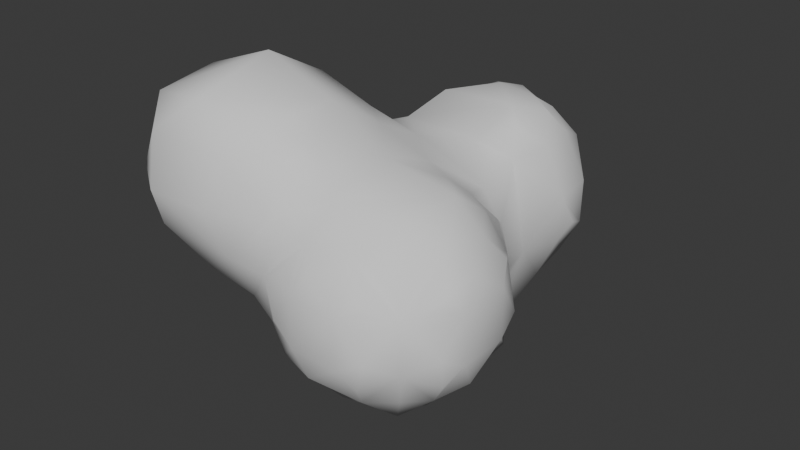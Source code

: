 # Source: Smoke01.blend  (saved by Blender 4.0.36; exported with 4.5.12 LTS)
import bpy
from mathutils import Matrix  # noqa: F401  (used for matrix-valued properties, if any)

bpy.ops.wm.read_factory_settings(use_empty=True)
scene = bpy.context.scene
scene.name = 'Scene'

# ---- collections
col_collection = bpy.data.collections.new('Collection'); scene.collection.children.link(col_collection)

# ---- world
world_world = bpy.data.worlds.new('World'); scene.world = world_world
world_world.use_nodes = True; world_world.node_tree.nodes.clear()
_N = world_world.node_tree.nodes; _L = world_world.node_tree.links
n0 = _N.new('ShaderNodeOutputWorld'); n0.name = 'World Output'; n0.location = (300, 300)
n1 = _N.new('ShaderNodeBackground'); n1.name = 'Background'; n1.location = (10, 300)
n1.inputs[0].default_value = (0.05088, 0.05088, 0.05088, 1.0)
_L.new(n1.outputs[0], n0.inputs[0])
n0.is_active_output = True
world_world.color = (0.05088, 0.05088, 0.05088)
world_world.use_sun_shadow = False
world_world.sun_shadow_jitter_overblur = 0.0

# ---- meshes
me_icosphere_004 = bpy.data.meshes.new('Icosphere.004')
me_icosphere_004.from_pydata([(-1.505, -0.3061, -0.005896), (-1.529, -0.15, -0.03026), (-1.35, -0.3506, -0.04393), (-1.23, -0.0332, -0.3259), (-1.338, -0.1399, -0.1758), (-1.05, -0.3953, -0.08449), (-1.05, -0.07146, -0.3843), (-1.05, -0.2215, -0.2345), (-0.6087, -0.3045, -0.305), (-0.7252, -0.3797, -0.156), (-0.6799, -0.03583, -0.6726), (-0.7443, -0.149, -0.4458), (-0.8087, -0.2621, -0.26), (-0.3205, -0.6091, -0.0565), (-0.45, -0.3722, -0.3777), (-0.4323, -0.5153, -0.1539), (-0.45, -0.1008, -0.7115), (-0.45, -0.2508, -0.5277), (-0.06839, -0.6137, -0.3218), (-0.161, -0.6418, -0.1539), (-0.09445, -0.325, -0.616), (-0.1814, -0.4583, -0.4602), (-0.2684, -0.5917, -0.2565), (-0.1767, -0.1792, -0.6833), (-0.2944, -0.2986, -0.5986), (-1.548, -0.3547, 0.15), (-1.587, -0.4006, 0.45), (-1.546, -0.3546, 0.75), (-1.505, -0.3055, 0.905), (-1.636, -0.15, 0.15), (-1.722, -0.15, 0.45), (-1.653, -0.15, 0.75), (-1.538, -0.15, 0.9368), (-1.235, -0.6146, 0.2666), (-1.263, -0.6276, 0.45), (-1.248, -0.6222, 0.653), (-1.341, -0.5006, 0.16), (-1.413, -0.5506, 0.45), (-1.349, -0.5081, 0.7518), (-1.35, -0.3597, 0.9489), (-1.35, -0.15, 1.047), (-1.05, -0.6205, 0.2508), (-1.05, -0.6474, 0.45), (-1.05, -0.6269, 0.6668), (-1.05, -0.5453, 0.1008), (-1.05, -0.5557, 0.8168), (-1.05, -0.4057, 0.9885), (-1.05, -0.15, 1.117), (-0.8611, -0.6127, 0.2678), (-0.8458, -0.6198, 0.45), (-0.8667, -0.6137, 0.6361), (-0.7567, -0.5444, 0.1607), (-0.6958, -0.5586, 0.45), (-0.76, -0.5046, 0.7416), (-0.75, -0.3564, 0.9498), (-0.75, -0.15, 1.04), (-0.3205, -0.6091, 0.05895), (-0.4323, -0.5602, 0.1554), (-0.45, -0.4798, 0.45), (-0.4757, -0.3462, 0.7214), (-0.5928, -0.3084, 0.9085), (-0.4152, -0.15, 0.7915), (-0.5652, -0.15, 0.9334), (-0.1623, -0.6418, 0.1554), (-0.07051, -0.6137, 0.3218), (-0.2705, -0.5921, 0.2589), (-0.1623, -0.4816, 0.4331), (-0.15, -0.3079, 0.6051), (-0.15, -0.15, 0.6795), (-1.536, 0.15, -0.0391), (-1.514, 0.3199, -0.01768), (-1.205, 0.2938, -0.6266), (-1.243, 0.1763, -0.4355), (-1.4, 0.15, -0.1891), (-1.221, 0.5343, -0.9319), (-1.241, 0.4406, -0.736), (-1.277, 0.45, -0.45), (-1.374, 0.432, -0.1306), (-1.221, 0.75, -0.9325), (-1.281, 0.75, -0.75), (-1.258, 0.7703, -0.4249), (-1.239, 0.6928, -0.15), (-1.207, 0.9147, -0.9115), (-1.233, 0.9565, -0.75), (-1.237, 0.9607, -0.5082), (-0.9834, 0.2316, -0.9804), (-1.07, 0.2, -0.736), (-1.05, 0.07629, -0.5343), (-0.9323, 0.5387, -1.221), (-1.058, 0.4365, -1.056), (-1.183, 0.3343, -0.8266), (-0.94, 0.75, -1.226), (-1.09, 0.75, -1.083), (-1.196, 0.8838, -0.3082), (-1.165, 0.8428, -0.15), (-0.921, 0.924, -1.214), (-1.027, 1.019, -1.021), (-1.124, 1.107, -0.75), (-1.149, 1.056, -0.4249), (-1.099, 1.05, -0.15), (-0.9338, 1.223, -0.9312), (-0.9745, 1.275, -0.75), (-0.9979, 1.366, -0.4658), (-1.065, 1.35, -0.15), (-0.944, 1.59, -0.3764), (-0.9821, 1.674, -0.1702), (-0.9283, 1.837, -0.08363), (-0.647, 0.2851, -1.212), (-0.7482, 0.1977, -1.068), (-0.7679, 0.03138, -0.7636), (-0.8799, 0.007933, -0.5865), (-0.7482, 0.4432, -1.245), (-0.847, 0.3387, -1.18), (-0.75, 0.75, -1.28), (-0.75, 0.9601, -1.232), (-0.75, 1.11, -1.122), (-0.75, 1.255, -0.9721), (-0.7597, 1.411, -0.7434), (-0.8661, 1.477, -0.5764), (-0.6661, 1.569, -0.639), (-0.7792, 1.68, -0.4797), (-0.8924, 1.79, -0.2836), (-0.6924, 1.875, -0.383), (-0.7754, 1.925, -0.1702), (-0.5604, 0.2851, -1.212), (-0.4563, 0.1987, -1.062), (-0.45, 0.03453, -0.8615), (-0.4563, 0.4499, -1.244), (-0.3604, 0.3499, -1.17), (-0.45, 0.75, -1.278), (-0.45, 0.9597, -1.232), (-0.45, 1.11, -1.116), (-0.45, 1.253, -0.9664), (-0.45, 1.403, -0.8064), (-0.4221, 1.661, -0.6453), (-0.5034, 1.769, -0.583), (-0.3034, 1.801, -0.6004), (-0.4221, 1.893, -0.4698), (-0.4661, 2.071, -0.1429), (-0.3768, 2.111, -0.0382), (-0.2289, 0.2332, -0.9702), (-0.1373, 0.1399, -0.8434), (-0.2716, 0.5499, -1.218), (-0.1502, 0.4601, -1.042), (-0.02887, 0.3702, -0.8829), (-0.2645, 0.75, -1.224), (-0.1145, 0.75, -1.061), (-0.2811, 0.9235, -1.214), (-0.1789, 1.012, -1.012), (-0.0767, 1.101, -0.8139), (-0.2767, 1.22, -0.9235), (-0.1404, 1.353, -0.725), (-0.004047, 1.485, -0.5982), (-0.2272, 1.65, -0.6274), (-0.07722, 1.65, -0.5571), (-0.2989, 1.801, -0.6004), (-0.1793, 1.872, -0.4467), (-0.1595, 2.036, -0.1429), (-0.2659, 2.111, -0.0382), (-1.649, 0.15, 0.15), (-1.736, 0.15, 0.45), (-1.67, 0.15, 0.75), (-1.547, 0.15, 0.9462), (-1.561, 0.3815, 0.15), (-1.602, 0.4354, 0.45), (-1.563, 0.3851, 0.75), (-1.516, 0.3218, 0.9176), (-1.35, 0.15, 1.063), (-1.438, 0.5315, 0.15), (-1.478, 0.5854, 0.45), (-1.373, 0.5472, 0.7787), (-1.35, 0.3903, 0.9652), (-1.288, 0.6775, 0.15), (-1.328, 0.6859, 0.45), (-1.289, 0.6511, 0.6978), (-1.05, 0.15, 1.131), (-1.05, 0.5922, 0.8859), (-1.05, 0.4422, 1.003), (-1.119, 0.8275, 0.15), (-1.041, 0.8289, 0.4452), (-1.05, 0.6886, 0.7359), (-1.035, 1.05, 0.15), (-0.9494, 1.05, 0.3658), (-1.048, 1.35, 0.15), (-0.9567, 1.35, 0.3831), (-1.009, 1.65, 0.15), (-0.9396, 1.65, 0.3583), (-0.9278, 1.835, 0.15), (-0.9088, 1.81, 0.3125), (-0.75, 0.15, 1.053), (-0.75, 0.5323, 0.8445), (-0.75, 0.3823, 0.9626), (-0.75, 0.8498, 0.5398), (-0.75, 0.6998, 0.6945), (-0.7431, 1.047, 0.5193), (-0.6385, 1.145, 0.6218), (-0.8207, 1.35, 0.5331), (-0.6707, 1.35, 0.6372), (-0.7535, 1.675, 0.5243), (-0.6558, 1.592, 0.6277), (-0.75, 1.969, 0.15), (-0.75, 1.868, 0.3816), (-0.41, 0.15, 0.8093), (-0.56, 0.15, 0.9388), (-0.3221, 0.5702, 0.5892), (-0.454, 0.4444, 0.7344), (-0.586, 0.3187, 0.9157), (-0.4332, 0.7596, 0.571), (-0.5221, 0.666, 0.6427), (-0.45, 0.9543, 0.5719), (-0.45, 1.104, 0.6389), (-0.45, 1.35, 0.6888), (-0.5743, 1.792, 0.5962), (-0.4646, 1.675, 0.6446), (-0.4661, 2.077, 0.1466), (-0.4646, 1.905, 0.4777), (-0.3743, 1.809, 0.6078), (-0.3768, 2.111, 0.04433), (-0.15, 0.15, 0.6984), (-0.15, 0.513, 0.5634), (-0.15, 0.363, 0.6241), (-0.15, 0.75, 0.4967), (-0.15, 0.9927, 0.5333), (-0.15, 1.143, 0.6239), (-0.15, 1.35, 0.6594), (-0.0789, 1.723, 0.5553), (-0.1673, 1.634, 0.633), (-0.1595, 2.041, 0.1466), (-0.1673, 1.882, 0.4532), (-0.2789, 1.809, 0.6078), (-0.2659, 2.111, 0.04433), (0.06542, -0.6137, -0.3218), (0.1593, -0.6468, -0.1623), (0.08494, -0.325, -0.616), (0.1752, -0.4577, -0.4589), (0.2654, -0.5904, -0.2705), (0.171, -0.1707, -0.6469), (0.2849, -0.2845, -0.5959), (0.3279, -0.6174, -0.07052), (0.3908, -0.3904, -0.3959), (0.4594, -0.4594, -0.1713), (0.3285, -0.0845, -0.6155), (0.4596, -0.1806, -0.4661), (0.5908, -0.2767, -0.272), (0.6196, -0.3285, -0.07202), (0.6231, -0.07667, -0.3364), (0.6488, -0.166, -0.1632), (0.161, -0.6468, 0.1639), (0.06839, -0.6137, 0.3218), (0.2684, -0.5917, 0.2732), (0.161, -0.4804, 0.4331), (0.15, -0.3068, 0.6041), (0.15, -0.15, 0.6533), (0.3279, -0.6174, 0.07322), (0.459, -0.4601, 0.1715), (0.3686, -0.3698, 0.45), (0.3015, -0.3014, 0.601), (0.59, -0.2758, 0.2697), (0.4927, -0.1655, 0.4403), (0.3234, -0.15, 0.6153), (0.6196, -0.3285, 0.06969), (0.6486, -0.1655, 0.1618), (0.6229, -0.07581, 0.3339), (0.178, 0.1707, -0.687), (0.2967, 0.2845, -0.5958), (0.008229, 0.5702, -0.9138), (0.08793, 0.4621, -0.7697), (0.2608, 0.4771, -0.4775), (0.2964, 0.5952, -0.289), (0.006672, 0.75, -0.9111), (0.06034, 0.75, -0.75), (0.1526, 0.75, -0.45), (0.2343, 0.7464, -0.1734), (0.0006672, 0.9014, -0.9011), (0.02325, 1.021, -0.7283), (0.1044, 1.05, -0.45), (0.1921, 1.05, -0.15), (0.008155, 1.285, -0.6139), (0.09454, 1.371, -0.4789), (0.2676, 1.334, -0.1464), (0.09361, 1.65, -0.4071), (0.2374, 1.639, -0.1464), (0.04099, 1.839, -0.3445), (0.08384, 1.884, -0.15), (0.3285, 0.0845, -0.6155), (0.4595, 0.1806, -0.4661), (0.5905, 0.2767, -0.272), (0.3905, 0.3952, -0.3958), (0.464, 0.4618, -0.1805), (0.3376, 0.644, -0.08901), (0.3106, 1.423, -0.04408), (0.3106, 1.531, -0.04408), (0.6231, 0.07667, -0.3364), (0.6488, 0.166, -0.1632), (0.6196, 0.3285, -0.07202), (0.15, 0.15, 0.6544), (0.2961, 0.5965, 0.2923), (0.1777, 0.487, 0.4572), (0.15, 0.3114, 0.6052), (0.2271, 0.7464, 0.1754), (0.08999, 0.75, 0.3662), (0.1908, 1.05, 0.15), (0.06105, 1.078, 0.4358), (0.002258, 1.197, 0.6018), (0.2765, 1.334, 0.1515), (0.1329, 1.35, 0.45), (0.009684, 1.35, 0.6077), (0.243, 1.639, 0.1515), (0.0869, 1.634, 0.4532), (0.01065, 1.523, 0.6085), (0.08728, 1.888, 0.15), (0.04557, 1.843, 0.3553), (0.589, 0.2758, 0.2697), (0.4922, 0.1655, 0.4403), (0.3234, 0.15, 0.6153), (0.4633, 0.4625, 0.181), (0.3679, 0.3735, 0.45), (0.3015, 0.3014, 0.601), (0.3376, 0.644, 0.09228), (0.3106, 1.423, 0.05253), (0.3106, 1.531, 0.05253), (0.6486, 0.1655, 0.1618), (0.6229, 0.07581, 0.3339), (0.6196, 0.3285, 0.06969)], [], [(1, 4, 2, 0), (7, 4, 3, 6), (4, 7, 5, 2), (12, 11, 8, 9), (12, 7, 6, 11), (7, 12, 9, 5), (15, 9, 8, 14), (17, 11, 10, 16), (11, 17, 14, 8), (22, 21, 18, 19), (22, 15, 14, 21), (15, 22, 19, 13), (24, 23, 20, 21), (24, 17, 16, 23), (17, 24, 21, 14), (29, 1, 0, 25), (30, 29, 25, 26), (31, 30, 26, 27), (32, 31, 27, 28), (36, 25, 0, 2), (37, 36, 33, 34), (37, 26, 25, 36), (38, 37, 34, 35), (38, 27, 26, 37), (39, 28, 27, 38), (40, 32, 28, 39), (42, 34, 33, 41), (43, 35, 34, 42), (44, 36, 2, 5), (36, 44, 41, 33), (45, 38, 35, 43), (46, 39, 38, 45), (47, 40, 39, 46), (49, 42, 41, 48), (50, 43, 42, 49), (51, 44, 5, 9), (44, 51, 48, 41), (51, 52, 49, 48), (52, 53, 50, 49), (53, 45, 43, 50), (54, 46, 45, 53), (55, 47, 46, 54), (57, 15, 13, 56), (57, 51, 9, 15), (58, 52, 51, 57), (59, 53, 52, 58), (60, 54, 53, 59), (61, 62, 60, 59), (62, 55, 54, 60), (63, 56, 13, 19), (65, 57, 56, 63), (66, 65, 63, 64), (66, 58, 57, 65), (67, 59, 58, 66), (68, 61, 59, 67), (73, 72, 3, 4), (69, 73, 4, 1), (76, 75, 71, 72), (77, 76, 72, 73), (70, 77, 73, 69), (79, 78, 74, 75), (80, 79, 75, 76), (81, 80, 76, 77), (83, 82, 78, 79), (84, 83, 79, 80), (87, 72, 71, 86), (72, 87, 6, 3), (90, 89, 85, 86), (90, 75, 74, 89), (75, 90, 86, 71), (92, 91, 88, 89), (78, 92, 89, 74), (81, 94, 93, 80), (96, 95, 91, 92), (82, 96, 92, 78), (83, 97, 96, 82), (84, 98, 97, 83), (98, 84, 80, 93), (99, 98, 93, 94), (101, 100, 96, 97), (102, 101, 97, 98), (103, 102, 98, 99), (105, 104, 102, 103), (109, 86, 85, 108), (110, 109, 10, 11), (110, 87, 86, 109), (87, 110, 11, 6), (112, 111, 107, 108), (112, 89, 88, 111), (89, 112, 108, 85), (91, 113, 111, 88), (95, 114, 113, 91), (96, 115, 114, 95), (100, 116, 115, 96), (101, 117, 116, 100), (102, 118, 117, 101), (120, 119, 117, 118), (104, 120, 118, 102), (105, 121, 120, 104), (123, 122, 120, 121), (106, 123, 121, 105), (125, 108, 107, 124), (126, 109, 108, 125), (109, 126, 16, 10), (111, 127, 124, 107), (127, 128, 125, 124), (113, 129, 127, 111), (114, 130, 129, 113), (115, 131, 130, 114), (116, 132, 131, 115), (117, 133, 132, 116), (119, 134, 133, 117), (120, 135, 134, 119), (137, 136, 134, 135), (122, 137, 135, 120), (123, 138, 137, 122), (141, 126, 125, 140), (126, 141, 23, 16), (143, 128, 127, 142), (128, 143, 140, 125), (143, 144, 141, 140), (129, 145, 142, 127), (145, 146, 143, 142), (130, 147, 145, 129), (147, 148, 146, 145), (131, 148, 147, 130), (132, 150, 148, 131), (150, 151, 149, 148), (133, 151, 150, 132), (134, 153, 151, 133), (153, 154, 152, 151), (136, 155, 153, 134), (155, 156, 154, 153), (137, 156, 155, 136), (138, 157, 156, 137), (139, 158, 157, 138), (159, 69, 1, 29), (160, 159, 29, 30), (161, 160, 30, 31), (162, 161, 31, 32), (163, 70, 69, 159), (164, 163, 159, 160), (165, 164, 160, 161), (166, 165, 161, 162), (167, 162, 32, 40), (163, 168, 77, 70), (164, 169, 168, 163), (165, 170, 169, 164), (166, 171, 170, 165), (171, 166, 162, 167), (172, 81, 77, 168), (173, 172, 168, 169), (174, 173, 169, 170), (175, 167, 40, 47), (171, 177, 176, 170), (177, 171, 167, 175), (172, 178, 94, 81), (173, 179, 178, 172), (174, 180, 179, 173), (180, 174, 170, 176), (181, 99, 94, 178), (182, 181, 178, 179), (183, 103, 99, 181), (184, 183, 181, 182), (185, 105, 103, 183), (186, 185, 183, 184), (187, 106, 105, 185), (188, 187, 185, 186), (189, 175, 47, 55), (177, 191, 190, 176), (191, 177, 175, 189), (180, 193, 192, 179), (193, 180, 176, 190), (194, 182, 179, 192), (196, 184, 182, 194), (197, 196, 194, 195), (198, 186, 184, 196), (199, 198, 196, 197), (187, 200, 123, 106), (188, 201, 200, 187), (201, 188, 186, 198), (202, 203, 62, 61), (203, 189, 55, 62), (205, 206, 203, 202), (191, 206, 205, 190), (206, 191, 189, 203), (207, 208, 205, 204), (193, 208, 207, 192), (208, 193, 190, 205), (209, 194, 192, 207), (210, 195, 194, 209), (211, 197, 195, 210), (199, 213, 212, 198), (213, 199, 197, 211), (200, 214, 138, 123), (201, 215, 214, 200), (215, 201, 198, 212), (216, 215, 212, 213), (217, 139, 138, 214), (218, 202, 61, 68), (205, 220, 219, 204), (220, 205, 202, 218), (221, 207, 204, 219), (222, 209, 207, 221), (223, 210, 209, 222), (224, 211, 210, 223), (226, 213, 211, 224), (215, 228, 227, 214), (228, 229, 226, 225), (216, 229, 228, 215), (229, 216, 213, 226), (158, 230, 227, 157), (217, 230, 158, 139), (230, 217, 214, 227), (232, 19, 18, 231), (234, 21, 20, 233), (21, 234, 231, 18), (234, 235, 232, 231), (23, 236, 233, 20), (236, 237, 234, 233), (240, 235, 234, 239), (235, 240, 238, 232), (242, 237, 236, 241), (237, 242, 239, 234), (242, 243, 240, 239), (246, 243, 242, 245), (243, 246, 244, 240), (247, 63, 19, 232), (248, 64, 63, 247), (249, 250, 248, 247), (250, 66, 64, 248), (251, 67, 66, 250), (252, 68, 67, 251), (253, 247, 232, 238), (240, 254, 253, 238), (254, 249, 247, 253), (255, 250, 249, 254), (256, 251, 250, 255), (257, 258, 255, 254), (258, 259, 256, 255), (259, 252, 251, 256), (260, 254, 240, 244), (246, 261, 260, 244), (261, 257, 254, 260), (262, 258, 257, 261), (141, 263, 236, 23), (266, 144, 143, 265), (144, 266, 263, 141), (266, 267, 264, 263), (146, 269, 265, 143), (269, 270, 266, 265), (270, 271, 267, 266), (271, 272, 268, 267), (148, 273, 269, 146), (273, 274, 270, 269), (149, 274, 273, 148), (274, 275, 271, 270), (275, 276, 272, 271), (151, 277, 274, 149), (277, 278, 275, 274), (152, 278, 277, 151), (278, 279, 276, 275), (154, 280, 278, 152), (280, 281, 279, 278), (156, 282, 280, 154), (282, 283, 281, 280), (157, 283, 282, 156), (263, 284, 241, 236), (284, 285, 242, 241), (264, 285, 284, 263), (267, 287, 285, 264), (287, 288, 286, 285), (268, 288, 287, 267), (272, 289, 288, 268), (281, 291, 290, 279), (285, 292, 245, 242), (292, 293, 246, 245), (286, 293, 292, 285), (288, 294, 293, 286), (295, 218, 68, 252), (220, 298, 297, 219), (298, 220, 218, 295), (299, 300, 297, 296), (300, 221, 219, 297), (276, 301, 299, 272), (301, 302, 300, 299), (302, 222, 221, 300), (303, 223, 222, 302), (279, 304, 301, 276), (304, 305, 302, 301), (305, 306, 303, 302), (306, 224, 223, 303), (307, 308, 305, 304), (308, 309, 306, 305), (226, 309, 308, 225), (309, 226, 224, 306), (283, 310, 307, 281), (227, 310, 283, 157), (310, 311, 308, 307), (228, 311, 310, 227), (311, 228, 225, 308), (313, 314, 259, 258), (314, 295, 252, 259), (315, 316, 313, 312), (297, 316, 315, 296), (316, 317, 314, 313), (298, 317, 316, 297), (317, 298, 295, 314), (289, 318, 315, 288), (299, 318, 289, 272), (318, 299, 296, 315), (319, 304, 279, 290), (291, 320, 319, 290), (307, 320, 291, 281), (320, 307, 304, 319), (293, 321, 261, 246), (321, 322, 262, 261), (313, 322, 321, 312), (322, 313, 258, 262), (294, 323, 321, 293), (315, 323, 294, 288), (323, 315, 312, 321)])
me_icosphere_004.polygons.foreach_set('use_smooth', [True] * 322)
_uv = me_icosphere_004.uv_layers.new(name='UVMap')
_uv.uv.foreach_set('vector', [0.1572, 0.5914, 0.1613, 0.5462, 0.1856, 0.5628, 0.1731, 0.5835, 0.1898, 0.4942, 0.1613, 0.5462, 0.1488, 0.5027, 0.1637, 0.4578, 0.1613, 0.5462, 0.1898, 0.4942, 0.2129, 0.5243, 0.1856, 0.5628, 0.2193, 0.4492, 0.2027, 0.3809, 0.247, 0.4044, 0.245, 0.4656, 0.2193, 0.4492, 0.1898, 0.4942, 0.1637, 0.4578, 0.2027, 0.3809, 0.1898, 0.4942, 0.2193, 0.4492, 0.245, 0.4656, 0.2129, 0.5243, 0.2875, 0.4308, 0.245, 0.4656, 0.247, 0.4044, 0.2684, 0.3669, 0.2515, 0.3156, 0.2027, 0.3809, 0.1763, 0.3039, 0.2203, 0.2539, 0.2027, 0.3809, 0.2515, 0.3156, 0.2684, 0.3669, 0.247, 0.4044, 0.3025, 0.3936, 0.3046, 0.3287, 0.3236, 0.3656, 0.3197, 0.4102, 0.3025, 0.3936, 0.2875, 0.4308, 0.2684, 0.3669, 0.3046, 0.3287, 0.2875, 0.4308, 0.3025, 0.3936, 0.3197, 0.4102, 0.3062, 0.4451, 0.2754, 0.287, 0.2912, 0.2368, 0.3115, 0.2713, 0.3046, 0.3287, 0.2754, 0.287, 0.2515, 0.3156, 0.2203, 0.2539, 0.2912, 0.2368, 0.2515, 0.3156, 0.2754, 0.287, 0.3046, 0.3287, 0.2684, 0.3669, 0.1592, 0.6317, 0.1572, 0.5914, 0.1731, 0.5835, 0.1811, 0.6116, 0.1677, 0.686, 0.1592, 0.6317, 0.1811, 0.6116, 0.1953, 0.6603, 0.1876, 0.7331, 0.1677, 0.686, 0.1953, 0.6603, 0.2102, 0.7098, 0.2083, 0.7601, 0.1876, 0.7331, 0.2102, 0.7098, 0.2193, 0.7361, 0.2064, 0.5918, 0.1811, 0.6116, 0.1731, 0.5835, 0.1856, 0.5628, 0.2171, 0.641, 0.2064, 0.5918, 0.2261, 0.596, 0.233, 0.6276, 0.2171, 0.641, 0.1953, 0.6603, 0.1811, 0.6116, 0.2064, 0.5918, 0.2352, 0.6892, 0.2171, 0.641, 0.233, 0.6276, 0.2435, 0.6589, 0.2352, 0.6892, 0.2102, 0.7098, 0.1953, 0.6603, 0.2171, 0.641, 0.2394, 0.7339, 0.2193, 0.7361, 0.2102, 0.7098, 0.2352, 0.6892, 0.2357, 0.7757, 0.2083, 0.7601, 0.2193, 0.7361, 0.2394, 0.7339, 0.2528, 0.6146, 0.233, 0.6276, 0.2261, 0.596, 0.2422, 0.5808, 0.2627, 0.6518, 0.2435, 0.6589, 0.233, 0.6276, 0.2528, 0.6146, 0.2315, 0.5565, 0.2064, 0.5918, 0.1856, 0.5628, 0.2129, 0.5243, 0.2064, 0.5918, 0.2315, 0.5565, 0.2422, 0.5808, 0.2261, 0.596, 0.2687, 0.6821, 0.2352, 0.6892, 0.2435, 0.6589, 0.2627, 0.6518, 0.2755, 0.7248, 0.2394, 0.7339, 0.2352, 0.6892, 0.2687, 0.6821, 0.2806, 0.7798, 0.2357, 0.7757, 0.2394, 0.7339, 0.2755, 0.7248, 0.2726, 0.6036, 0.2528, 0.6146, 0.2422, 0.5808, 0.2617, 0.5703, 0.2794, 0.6378, 0.2627, 0.6518, 0.2528, 0.6146, 0.2726, 0.6036, 0.266, 0.5429, 0.2315, 0.5565, 0.2129, 0.5243, 0.245, 0.4656, 0.2315, 0.5565, 0.266, 0.5429, 0.2617, 0.5703, 0.2422, 0.5808, 0.266, 0.5429, 0.2885, 0.5978, 0.2726, 0.6036, 0.2617, 0.5703, 0.2885, 0.5978, 0.296, 0.6608, 0.2794, 0.6378, 0.2726, 0.6036, 0.296, 0.6608, 0.2687, 0.6821, 0.2627, 0.6518, 0.2794, 0.6378, 0.3095, 0.711, 0.2755, 0.7248, 0.2687, 0.6821, 0.296, 0.6608, 0.3199, 0.7565, 0.2806, 0.7798, 0.2755, 0.7248, 0.3095, 0.711, 0.3043, 0.5071, 0.2875, 0.4308, 0.3062, 0.4451, 0.3119, 0.472, 0.3043, 0.5071, 0.266, 0.5429, 0.245, 0.4656, 0.2875, 0.4308, 0.3184, 0.5818, 0.2885, 0.5978, 0.266, 0.5429, 0.3043, 0.5071, 0.3327, 0.6538, 0.296, 0.6608, 0.2885, 0.5978, 0.3184, 0.5818, 0.3285, 0.6999, 0.3095, 0.711, 0.296, 0.6608, 0.3327, 0.6538, 0.3547, 0.6892, 0.3407, 0.7272, 0.3285, 0.6999, 0.3327, 0.6538, 0.3407, 0.7272, 0.3199, 0.7565, 0.3095, 0.711, 0.3285, 0.6999, 0.3329, 0.4791, 0.3119, 0.472, 0.3062, 0.4451, 0.3197, 0.4102, 0.3271, 0.5133, 0.3043, 0.5071, 0.3119, 0.472, 0.3329, 0.4791, 0.3507, 0.5467, 0.3271, 0.5133, 0.3329, 0.4791, 0.3497, 0.5074, 0.3507, 0.5467, 0.3184, 0.5818, 0.3043, 0.5071, 0.3271, 0.5133, 0.3688, 0.5966, 0.3327, 0.6538, 0.3184, 0.5818, 0.3507, 0.5467, 0.3839, 0.6298, 0.3547, 0.6892, 0.3327, 0.6538, 0.3688, 0.5966, 0.1234, 0.5684, 0.1145, 0.4854, 0.1488, 0.5027, 0.1613, 0.5462, 0.1245, 0.6136, 0.1234, 0.5684, 0.1613, 0.5462, 0.1572, 0.5914, 0.07162, 0.5015, 0.06429, 0.4269, 0.08977, 0.4365, 0.1145, 0.4854, 0.0857, 0.6053, 0.07162, 0.5015, 0.1145, 0.4854, 0.1234, 0.5684, 0.1042, 0.6322, 0.0857, 0.6053, 0.1234, 0.5684, 0.1245, 0.6136, 0.02251, 0.4495, 0.01854, 0.4071, 0.04649, 0.3935, 0.06429, 0.4269, 0.02144, 0.5262, 0.02251, 0.4495, 0.06429, 0.4269, 0.07162, 0.5015, 0.03729, 0.61, 0.02144, 0.5262, 0.07162, 0.5015, 0.0857, 0.6053, 0.9011, 0.4569, 0.9048, 0.4205, 0.925, 0.4071, 0.929, 0.4495, 0.9, 0.5124, 0.9011, 0.4569, 0.929, 0.4495, 0.9279, 0.5262, 0.1338, 0.4205, 0.1145, 0.4854, 0.08977, 0.4365, 0.1025, 0.3826, 0.1145, 0.4854, 0.1338, 0.4205, 0.1637, 0.4578, 0.1488, 0.5027, 0.07677, 0.3942, 0.05417, 0.339, 0.08849, 0.3255, 0.1025, 0.3826, 0.07677, 0.3942, 0.06429, 0.4269, 0.04649, 0.3935, 0.05417, 0.339, 0.06429, 0.4269, 0.07677, 0.3942, 0.1025, 0.3826, 0.08977, 0.4365, 0.9178, 0.3627, 0.9088, 0.3199, 0.9383, 0.3024, 0.9607, 0.339, 0.01854, 0.4071, 0.01132, 0.3627, 0.05417, 0.339, 0.04649, 0.3935, 0.9438, 0.61, 0.9114, 0.6123, 0.9071, 0.5611, 0.9279, 0.5262, 0.8817, 0.3845, 0.8861, 0.3346, 0.9088, 0.3199, 0.9178, 0.3627, 0.9048, 0.4205, 0.8817, 0.3845, 0.9178, 0.3627, 0.925, 0.4071, 0.9011, 0.4569, 0.8768, 0.4531, 0.8817, 0.3845, 0.9048, 0.4205, 0.9, 0.5124, 0.8802, 0.5296, 0.8768, 0.4531, 0.9011, 0.4569, 0.8802, 0.5296, 0.9, 0.5124, 0.9279, 0.5262, 0.9071, 0.5611, 0.8711, 0.6109, 0.8802, 0.5296, 0.9071, 0.5611, 0.9114, 0.6123, 0.8475, 0.4474, 0.8524, 0.4051, 0.8817, 0.3845, 0.8768, 0.4531, 0.8347, 0.5186, 0.8475, 0.4474, 0.8768, 0.4531, 0.8802, 0.5296, 0.8335, 0.6063, 0.8347, 0.5186, 0.8802, 0.5296, 0.8711, 0.6109, 0.804, 0.5924, 0.8115, 0.5432, 0.8347, 0.5186, 0.8335, 0.6063, 0.1469, 0.3056, 0.1025, 0.3826, 0.08849, 0.3255, 0.09521, 0.2603, 0.154, 0.3692, 0.1469, 0.3056, 0.1763, 0.3039, 0.2027, 0.3809, 0.154, 0.3692, 0.1338, 0.4205, 0.1025, 0.3826, 0.1469, 0.3056, 0.1338, 0.4205, 0.154, 0.3692, 0.2027, 0.3809, 0.1637, 0.4578, 0.06311, 0.2774, 0.03967, 0.2559, 0.07054, 0.2284, 0.09521, 0.2603, 0.06311, 0.2774, 0.05417, 0.339, 0.03184, 0.3024, 0.03967, 0.2559, 0.05417, 0.339, 0.06311, 0.2774, 0.09521, 0.2603, 0.08849, 0.3255, 0.9088, 0.3199, 0.8949, 0.2806, 0.9462, 0.2559, 0.9383, 0.3024, 0.8861, 0.3346, 0.8675, 0.3089, 0.8949, 0.2806, 0.9088, 0.3199, 0.8817, 0.3845, 0.8495, 0.339, 0.8675, 0.3089, 0.8861, 0.3346, 0.8524, 0.4051, 0.8327, 0.3771, 0.8495, 0.339, 0.8817, 0.3845, 0.8475, 0.4474, 0.8153, 0.4348, 0.8327, 0.3771, 0.8524, 0.4051, 0.8347, 0.5186, 0.8168, 0.4864, 0.8153, 0.4348, 0.8475, 0.4474, 0.7944, 0.5102, 0.7932, 0.4598, 0.8153, 0.4348, 0.8168, 0.4864, 0.8115, 0.5432, 0.7944, 0.5102, 0.8168, 0.4864, 0.8347, 0.5186, 0.804, 0.5924, 0.7942, 0.5626, 0.7944, 0.5102, 0.8115, 0.5432, 0.7751, 0.5766, 0.7764, 0.5296, 0.7944, 0.5102, 0.7942, 0.5626, 0.7889, 0.6047, 0.7751, 0.5766, 0.7942, 0.5626, 0.804, 0.5924, 0.1087, 0.1851, 0.09521, 0.2603, 0.07054, 0.2284, 0.07001, 0.2078, 0.1794, 0.2113, 0.1469, 0.3056, 0.09521, 0.2603, 0.1087, 0.1851, 0.1469, 0.3056, 0.1794, 0.2113, 0.2203, 0.2539, 0.1763, 0.3039, 0.03967, 0.2559, 0.01926, 0.1905, 0.07001, 0.2078, 0.07054, 0.2284, 0.01926, 0.1905, 0.04554, 0.1601, 0.1087, 0.1851, 0.07001, 0.2078, 0.8949, 0.2806, 0.8608, 0.2265, 0.9257, 0.1905, 0.9462, 0.2559, 0.8675, 0.3089, 0.8318, 0.2625, 0.8608, 0.2265, 0.8949, 0.2806, 0.8495, 0.339, 0.8131, 0.297, 0.8318, 0.2625, 0.8675, 0.3089, 0.8327, 0.3771, 0.7967, 0.3385, 0.8131, 0.297, 0.8495, 0.339, 0.8153, 0.4348, 0.7821, 0.3863, 0.7967, 0.3385, 0.8327, 0.3771, 0.7932, 0.4598, 0.7646, 0.4435, 0.7821, 0.3863, 0.8153, 0.4348, 0.7944, 0.5102, 0.7683, 0.4713, 0.7646, 0.4435, 0.7932, 0.4598, 0.7543, 0.4928, 0.7491, 0.4542, 0.7646, 0.4435, 0.7683, 0.4713, 0.7764, 0.5296, 0.7543, 0.4928, 0.7683, 0.4713, 0.7944, 0.5102, 0.7751, 0.5766, 0.7446, 0.5592, 0.7543, 0.4928, 0.7764, 0.5296, 0.3243, 0.03827, 0.1794, 0.2113, 0.1087, 0.1851, 0.1441, 0.1217, 0.1794, 0.2113, 0.3243, 0.03827, 0.2912, 0.2368, 0.2203, 0.2539, 0.8379, 0.1185, 0.9643, 0.186, 0.9257, 0.1905, 0.8662, 0.1638, 0.9643, 0.186, 0.8379, 0.1185, 0.9177, 0.02325, 0.9894, 0.1924, 0.8379, 0.1185, 0.5885, 0.09069, 0.3243, 0.03827, 0.9177, 0.02325, 0.8608, 0.2265, 0.8244, 0.1991, 0.8662, 0.1638, 0.9257, 0.1905, 0.8244, 0.1991, 0.7703, 0.1868, 0.8379, 0.1185, 0.8662, 0.1638, 0.8318, 0.2625, 0.8073, 0.2352, 0.8244, 0.1991, 0.8608, 0.2265, 0.8073, 0.2352, 0.7682, 0.2573, 0.7703, 0.1868, 0.8244, 0.1991, 0.8131, 0.297, 0.7682, 0.2573, 0.8073, 0.2352, 0.8318, 0.2625, 0.7967, 0.3385, 0.7713, 0.3195, 0.7682, 0.2573, 0.8131, 0.297, 0.7713, 0.3195, 0.7376, 0.363, 0.7321, 0.2941, 0.7682, 0.2573, 0.7821, 0.3863, 0.7376, 0.363, 0.7713, 0.3195, 0.7967, 0.3385, 0.7646, 0.4435, 0.7431, 0.4288, 0.7376, 0.363, 0.7821, 0.3863, 0.7431, 0.4288, 0.7237, 0.43, 0.7148, 0.3973, 0.7376, 0.363, 0.7491, 0.4542, 0.7487, 0.4538, 0.7431, 0.4288, 0.7646, 0.4435, 0.7487, 0.4538, 0.7309, 0.4765, 0.7237, 0.43, 0.7431, 0.4288, 0.7543, 0.4928, 0.7309, 0.4765, 0.7487, 0.4538, 0.7491, 0.4542, 0.7446, 0.5592, 0.7184, 0.5349, 0.7309, 0.4765, 0.7543, 0.4928, 0.7331, 0.5703, 0.724, 0.5618, 0.7184, 0.5349, 0.7446, 0.5592, 0.1281, 0.6582, 0.1245, 0.6136, 0.1572, 0.5914, 0.1592, 0.6317, 0.1377, 0.7153, 0.1281, 0.6582, 0.1592, 0.6317, 0.1677, 0.686, 0.1576, 0.7679, 0.1377, 0.7153, 0.1677, 0.686, 0.1876, 0.7331, 0.1813, 0.8021, 0.1576, 0.7679, 0.1876, 0.7331, 0.2083, 0.7601, 0.1014, 0.6793, 0.1042, 0.6322, 0.1245, 0.6136, 0.1281, 0.6582, 0.1059, 0.7493, 0.1014, 0.6793, 0.1281, 0.6582, 0.1377, 0.7153, 0.1331, 0.8027, 0.1059, 0.7493, 0.1377, 0.7153, 0.1576, 0.7679, 0.1596, 0.8238, 0.1331, 0.8027, 0.1576, 0.7679, 0.1813, 0.8021, 0.216, 0.8262, 0.1813, 0.8021, 0.2083, 0.7601, 0.2357, 0.7757, 0.1014, 0.6793, 0.07977, 0.6959, 0.0857, 0.6053, 0.1042, 0.6322, 0.1059, 0.7493, 0.08259, 0.7723, 0.07977, 0.6959, 0.1014, 0.6793, 0.1331, 0.8027, 0.1161, 0.8476, 0.08259, 0.7723, 0.1059, 0.7493, 0.1596, 0.8238, 0.1734, 0.8556, 0.1161, 0.8476, 0.1331, 0.8027, 0.1734, 0.8556, 0.1596, 0.8238, 0.1813, 0.8021, 0.216, 0.8262, 0.04981, 0.7141, 0.03729, 0.61, 0.0857, 0.6053, 0.07977, 0.6959, 0.06004, 0.7966, 0.04981, 0.7141, 0.07977, 0.6959, 0.08259, 0.7723, 0.08392, 0.8557, 0.06004, 0.7966, 0.08259, 0.7723, 0.1161, 0.8476, 0.2783, 0.8382, 0.216, 0.8262, 0.2357, 0.7757, 0.2806, 0.7798, 0.1734, 0.8556, 0.2449, 0.8961, 0.1733, 0.9219, 0.1161, 0.8476, 0.2449, 0.8961, 0.1734, 0.8556, 0.216, 0.8262, 0.2783, 0.8382, 0.9563, 0.7141, 0.9103, 0.7295, 0.9114, 0.6123, 0.9438, 0.61, 0.9665, 0.7966, 0.8966, 0.8413, 0.9103, 0.7295, 0.9563, 0.7141, 0.9904, 0.8557, 0.9815, 0.914, 0.8966, 0.8413, 0.9665, 0.7966, 0.07506, 0.914, 0.08392, 0.8557, 0.1161, 0.8476, 0.1733, 0.9219, 0.8535, 0.7164, 0.8711, 0.6109, 0.9114, 0.6123, 0.9103, 0.7295, 0.8245, 0.7899, 0.8535, 0.7164, 0.9103, 0.7295, 0.8966, 0.8413, 0.82, 0.688, 0.8335, 0.6063, 0.8711, 0.6109, 0.8535, 0.7164, 0.7937, 0.7447, 0.82, 0.688, 0.8535, 0.7164, 0.8245, 0.7899, 0.7959, 0.6648, 0.804, 0.5924, 0.8335, 0.6063, 0.82, 0.688, 0.7782, 0.7045, 0.7959, 0.6648, 0.82, 0.688, 0.7937, 0.7447, 0.7801, 0.6502, 0.7889, 0.6047, 0.804, 0.5924, 0.7959, 0.6648, 0.772, 0.6812, 0.7801, 0.6502, 0.7959, 0.6648, 0.7782, 0.7045, 0.336, 0.8182, 0.2783, 0.8382, 0.2806, 0.7798, 0.3199, 0.7565, 0.2449, 0.8961, 0.3531, 0.8701, 0.3741, 0.9115, 0.1733, 0.9219, 0.3531, 0.8701, 0.2449, 0.8961, 0.2783, 0.8382, 0.336, 0.8182, 0.9815, 0.914, 0.5754, 0.9549, 0.75, 0.8945, 0.8966, 0.8413, 0.5754, 0.9549, 0.07506, 0.914, 0.1733, 0.9219, 0.3741, 0.9115, 0.7466, 0.8277, 0.8245, 0.7899, 0.8966, 0.8413, 0.75, 0.8945, 0.7581, 0.7715, 0.7937, 0.7447, 0.8245, 0.7899, 0.7466, 0.8277, 0.7203, 0.7779, 0.7581, 0.7715, 0.7466, 0.8277, 0.7053, 0.8104, 0.7446, 0.7215, 0.7782, 0.7045, 0.7937, 0.7447, 0.7581, 0.7715, 0.7243, 0.7404, 0.7446, 0.7215, 0.7581, 0.7715, 0.7203, 0.7779, 0.7801, 0.6502, 0.7596, 0.6329, 0.7751, 0.5766, 0.7889, 0.6047, 0.772, 0.6812, 0.7506, 0.6792, 0.7596, 0.6329, 0.7801, 0.6502, 0.7506, 0.6792, 0.772, 0.6812, 0.7782, 0.7045, 0.7446, 0.7215, 0.3859, 0.7494, 0.366, 0.7876, 0.3407, 0.7272, 0.3547, 0.6892, 0.366, 0.7876, 0.336, 0.8182, 0.3199, 0.7565, 0.3407, 0.7272, 0.4345, 0.8194, 0.3835, 0.8286, 0.366, 0.7876, 0.3859, 0.7494, 0.3531, 0.8701, 0.3835, 0.8286, 0.4345, 0.8194, 0.3741, 0.9115, 0.3835, 0.8286, 0.3531, 0.8701, 0.336, 0.8182, 0.366, 0.7876, 0.5752, 0.8289, 0.5254, 0.874, 0.4345, 0.8194, 0.4965, 0.7813, 0.5754, 0.9549, 0.5254, 0.874, 0.5752, 0.8289, 0.75, 0.8945, 0.5254, 0.874, 0.5754, 0.9549, 0.3741, 0.9115, 0.4345, 0.8194, 0.6387, 0.8024, 0.7466, 0.8277, 0.75, 0.8945, 0.5752, 0.8289, 0.6567, 0.7854, 0.7053, 0.8104, 0.7466, 0.8277, 0.6387, 0.8024, 0.6781, 0.756, 0.7203, 0.7779, 0.7053, 0.8104, 0.6567, 0.7854, 0.7243, 0.7404, 0.7011, 0.7142, 0.7197, 0.7071, 0.7446, 0.7215, 0.7011, 0.7142, 0.7243, 0.7404, 0.7203, 0.7779, 0.6781, 0.756, 0.7596, 0.6329, 0.7333, 0.608, 0.7446, 0.5592, 0.7751, 0.5766, 0.7506, 0.6792, 0.7164, 0.6697, 0.7333, 0.608, 0.7596, 0.6329, 0.7164, 0.6697, 0.7506, 0.6792, 0.7446, 0.7215, 0.7197, 0.7071, 0.6982, 0.6877, 0.7164, 0.6697, 0.7197, 0.7071, 0.7011, 0.7142, 0.7299, 0.5839, 0.7331, 0.5703, 0.7446, 0.5592, 0.7333, 0.608, 0.4193, 0.6767, 0.3859, 0.7494, 0.3547, 0.6892, 0.3839, 0.6298, 0.4345, 0.8194, 0.456, 0.6959, 0.4915, 0.7036, 0.4965, 0.7813, 0.456, 0.6959, 0.4345, 0.8194, 0.3859, 0.7494, 0.4193, 0.6767, 0.5569, 0.7018, 0.5752, 0.8289, 0.4965, 0.7813, 0.4915, 0.7036, 0.6055, 0.7004, 0.6387, 0.8024, 0.5752, 0.8289, 0.5569, 0.7018, 0.6213, 0.708, 0.6567, 0.7854, 0.6387, 0.8024, 0.6055, 0.7004, 0.6427, 0.6991, 0.6781, 0.756, 0.6567, 0.7854, 0.6213, 0.708, 0.6679, 0.6787, 0.7011, 0.7142, 0.6781, 0.756, 0.6427, 0.6991, 0.7164, 0.6697, 0.6891, 0.6376, 0.7067, 0.5834, 0.7333, 0.608, 0.6891, 0.6376, 0.6888, 0.6775, 0.6679, 0.6787, 0.6691, 0.6505, 0.6982, 0.6877, 0.6888, 0.6775, 0.6891, 0.6376, 0.7164, 0.6697, 0.6888, 0.6775, 0.6982, 0.6877, 0.7011, 0.7142, 0.6679, 0.6787, 0.724, 0.5618, 0.7207, 0.5753, 0.7067, 0.5834, 0.7184, 0.5349, 0.7299, 0.5839, 0.7207, 0.5753, 0.724, 0.5618, 0.7331, 0.5703, 0.7207, 0.5753, 0.7299, 0.5839, 0.7333, 0.608, 0.7067, 0.5834, 0.3545, 0.3889, 0.3197, 0.4102, 0.3236, 0.3656, 0.3397, 0.3583, 0.3561, 0.3127, 0.3046, 0.3287, 0.3115, 0.2713, 0.3438, 0.2656, 0.3046, 0.3287, 0.3561, 0.3127, 0.3397, 0.3583, 0.3236, 0.3656, 0.3561, 0.3127, 0.365, 0.3599, 0.3545, 0.3889, 0.3397, 0.3583, 0.2912, 0.2368, 0.3723, 0.2376, 0.3438, 0.2656, 0.3115, 0.2713, 0.3723, 0.2376, 0.3802, 0.2663, 0.3561, 0.3127, 0.3438, 0.2656, 0.3961, 0.3696, 0.365, 0.3599, 0.3561, 0.3127, 0.3897, 0.3191, 0.365, 0.3599, 0.3961, 0.3696, 0.3754, 0.3995, 0.3545, 0.3889, 0.4182, 0.2906, 0.3802, 0.2663, 0.3723, 0.2376, 0.4125, 0.2423, 0.3802, 0.2663, 0.4182, 0.2906, 0.3897, 0.3191, 0.3561, 0.3127, 0.4182, 0.2906, 0.4223, 0.3412, 0.3961, 0.3696, 0.3897, 0.3191, 0.4395, 0.3618, 0.4223, 0.3412, 0.4182, 0.2906, 0.4473, 0.3211, 0.4223, 0.3412, 0.4395, 0.3618, 0.422, 0.3844, 0.3961, 0.3696, 0.3651, 0.4563, 0.3329, 0.4791, 0.3197, 0.4102, 0.3545, 0.3889, 0.363, 0.4957, 0.3497, 0.5074, 0.3329, 0.4791, 0.3651, 0.4563, 0.3805, 0.4717, 0.3824, 0.515, 0.363, 0.4957, 0.3651, 0.4563, 0.3824, 0.515, 0.3507, 0.5467, 0.3497, 0.5074, 0.363, 0.4957, 0.3982, 0.5599, 0.3688, 0.5966, 0.3507, 0.5467, 0.3824, 0.515, 0.4129, 0.5812, 0.3839, 0.6298, 0.3688, 0.5966, 0.3982, 0.5599, 0.3791, 0.4284, 0.3651, 0.4563, 0.3545, 0.3889, 0.3754, 0.3995, 0.3961, 0.3696, 0.4028, 0.4409, 0.3791, 0.4284, 0.3754, 0.3995, 0.4028, 0.4409, 0.3805, 0.4717, 0.3651, 0.4563, 0.3791, 0.4284, 0.4077, 0.505, 0.3824, 0.515, 0.3805, 0.4717, 0.4028, 0.4409, 0.4106, 0.5436, 0.3982, 0.5599, 0.3824, 0.515, 0.4077, 0.505, 0.4284, 0.4561, 0.4338, 0.5002, 0.4077, 0.505, 0.4028, 0.4409, 0.4338, 0.5002, 0.4257, 0.5526, 0.4106, 0.5436, 0.4077, 0.505, 0.4257, 0.5526, 0.4129, 0.5812, 0.3982, 0.5599, 0.4106, 0.5436, 0.4237, 0.4137, 0.4028, 0.4409, 0.3961, 0.3696, 0.422, 0.3844, 0.4395, 0.3618, 0.4414, 0.4322, 0.4237, 0.4137, 0.422, 0.3844, 0.4414, 0.4322, 0.4284, 0.4561, 0.4028, 0.4409, 0.4237, 0.4137, 0.4494, 0.4716, 0.4338, 0.5002, 0.4284, 0.4561, 0.4414, 0.4322, 0.3243, 0.03827, 0.444, 0.1818, 0.3723, 0.2376, 0.2912, 0.2368, 0.5854, 0.146, 0.5885, 0.09069, 0.8379, 0.1185, 0.6925, 0.1429, 0.5885, 0.09069, 0.5854, 0.146, 0.444, 0.1818, 0.3243, 0.03827, 0.5854, 0.146, 0.5415, 0.2483, 0.493, 0.217, 0.444, 0.1818, 0.7703, 0.1868, 0.7126, 0.192, 0.6925, 0.1429, 0.8379, 0.1185, 0.7126, 0.192, 0.6736, 0.2121, 0.5854, 0.146, 0.6925, 0.1429, 0.6736, 0.2121, 0.6167, 0.2835, 0.5415, 0.2483, 0.5854, 0.146, 0.6167, 0.2835, 0.5825, 0.3769, 0.5562, 0.3217, 0.5415, 0.2483, 0.7682, 0.2573, 0.7204, 0.2324, 0.7126, 0.192, 0.7703, 0.1868, 0.7204, 0.2324, 0.7038, 0.2849, 0.6736, 0.2121, 0.7126, 0.192, 0.7321, 0.2941, 0.7038, 0.2849, 0.7204, 0.2324, 0.7682, 0.2573, 0.7038, 0.2849, 0.6669, 0.3485, 0.6167, 0.2835, 0.6736, 0.2121, 0.6669, 0.3485, 0.6314, 0.4302, 0.5825, 0.3769, 0.6167, 0.2835, 0.7376, 0.363, 0.7085, 0.362, 0.7038, 0.2849, 0.7321, 0.2941, 0.7085, 0.362, 0.6921, 0.3987, 0.6669, 0.3485, 0.7038, 0.2849, 0.7148, 0.3973, 0.6921, 0.3987, 0.7085, 0.362, 0.7376, 0.363, 0.6921, 0.3987, 0.6509, 0.4586, 0.6314, 0.4302, 0.6669, 0.3485, 0.7237, 0.43, 0.699, 0.4459, 0.6921, 0.3987, 0.7148, 0.3973, 0.699, 0.4459, 0.6725, 0.485, 0.6509, 0.4586, 0.6921, 0.3987, 0.7309, 0.4765, 0.7061, 0.476, 0.699, 0.4459, 0.7237, 0.43, 0.7061, 0.476, 0.6952, 0.5095, 0.6725, 0.485, 0.699, 0.4459, 0.7184, 0.5349, 0.6952, 0.5095, 0.7061, 0.476, 0.7309, 0.4765, 0.444, 0.1818, 0.4449, 0.2266, 0.4125, 0.2423, 0.3723, 0.2376, 0.4449, 0.2266, 0.4766, 0.2723, 0.4182, 0.2906, 0.4125, 0.2423, 0.493, 0.217, 0.4766, 0.2723, 0.4449, 0.2266, 0.444, 0.1818, 0.5415, 0.2483, 0.5166, 0.2847, 0.4766, 0.2723, 0.493, 0.217, 0.5166, 0.2847, 0.5223, 0.3561, 0.4962, 0.3315, 0.4766, 0.2723, 0.5562, 0.3217, 0.5223, 0.3561, 0.5166, 0.2847, 0.5415, 0.2483, 0.5825, 0.3769, 0.5526, 0.3952, 0.5223, 0.3561, 0.5562, 0.3217, 0.6725, 0.485, 0.6554, 0.4929, 0.6481, 0.4858, 0.6509, 0.4586, 0.4766, 0.2723, 0.4681, 0.3177, 0.4473, 0.3211, 0.4182, 0.2906, 0.4681, 0.3177, 0.4805, 0.3593, 0.4395, 0.3618, 0.4473, 0.3211, 0.4962, 0.3315, 0.4805, 0.3593, 0.4681, 0.3177, 0.4766, 0.2723, 0.5223, 0.3561, 0.5008, 0.3848, 0.4805, 0.3593, 0.4962, 0.3315, 0.4468, 0.6074, 0.4193, 0.6767, 0.3839, 0.6298, 0.4129, 0.5812, 0.456, 0.6959, 0.4698, 0.6111, 0.5024, 0.5824, 0.4915, 0.7036, 0.4698, 0.6111, 0.456, 0.6959, 0.4193, 0.6767, 0.4468, 0.6074, 0.5604, 0.5028, 0.5555, 0.5917, 0.5024, 0.5824, 0.5279, 0.5209, 0.5555, 0.5917, 0.5569, 0.7018, 0.4915, 0.7036, 0.5024, 0.5824, 0.6314, 0.4302, 0.6107, 0.5218, 0.5604, 0.5028, 0.5825, 0.3769, 0.6107, 0.5218, 0.6064, 0.6237, 0.5555, 0.5917, 0.5604, 0.5028, 0.6064, 0.6237, 0.6055, 0.7004, 0.5569, 0.7018, 0.5555, 0.5917, 0.6156, 0.6685, 0.6213, 0.708, 0.6055, 0.7004, 0.6064, 0.6237, 0.6509, 0.4586, 0.6334, 0.5275, 0.6107, 0.5218, 0.6314, 0.4302, 0.6334, 0.5275, 0.6299, 0.6121, 0.6064, 0.6237, 0.6107, 0.5218, 0.6299, 0.6121, 0.631, 0.6623, 0.6156, 0.6685, 0.6064, 0.6237, 0.631, 0.6623, 0.6427, 0.6991, 0.6213, 0.708, 0.6156, 0.6685, 0.6577, 0.5423, 0.6551, 0.6154, 0.6299, 0.6121, 0.6334, 0.5275, 0.6551, 0.6154, 0.6457, 0.6555, 0.631, 0.6623, 0.6299, 0.6121, 0.6679, 0.6787, 0.6457, 0.6555, 0.6551, 0.6154, 0.6691, 0.6505, 0.6457, 0.6555, 0.6679, 0.6787, 0.6427, 0.6991, 0.631, 0.6623, 0.6952, 0.5095, 0.682, 0.5616, 0.6577, 0.5423, 0.6725, 0.485, 0.7067, 0.5834, 0.682, 0.5616, 0.6952, 0.5095, 0.7184, 0.5349, 0.682, 0.5616, 0.6743, 0.6004, 0.6551, 0.6154, 0.6577, 0.5423, 0.6891, 0.6376, 0.6743, 0.6004, 0.682, 0.5616, 0.7067, 0.5834, 0.6743, 0.6004, 0.6891, 0.6376, 0.6691, 0.6505, 0.6551, 0.6154, 0.4689, 0.5137, 0.4579, 0.5718, 0.4257, 0.5526, 0.4338, 0.5002, 0.4579, 0.5718, 0.4468, 0.6074, 0.4129, 0.5812, 0.4257, 0.5526, 0.5115, 0.4633, 0.4907, 0.5413, 0.4689, 0.5137, 0.4876, 0.4702, 0.5024, 0.5824, 0.4907, 0.5413, 0.5115, 0.4633, 0.5279, 0.5209, 0.4907, 0.5413, 0.4762, 0.5823, 0.4579, 0.5718, 0.4689, 0.5137, 0.4698, 0.6111, 0.4762, 0.5823, 0.4907, 0.5413, 0.5024, 0.5824, 0.4762, 0.5823, 0.4698, 0.6111, 0.4468, 0.6074, 0.4579, 0.5718, 0.5526, 0.3952, 0.5437, 0.4559, 0.5115, 0.4633, 0.5223, 0.3561, 0.5604, 0.5028, 0.5437, 0.4559, 0.5526, 0.3952, 0.5825, 0.3769, 0.5437, 0.4559, 0.5604, 0.5028, 0.5279, 0.5209, 0.5115, 0.4633, 0.6431, 0.5067, 0.6334, 0.5275, 0.6509, 0.4586, 0.6481, 0.4858, 0.6554, 0.4929, 0.6506, 0.5125, 0.6431, 0.5067, 0.6481, 0.4858, 0.6577, 0.5423, 0.6506, 0.5125, 0.6554, 0.4929, 0.6725, 0.485, 0.6506, 0.5125, 0.6577, 0.5423, 0.6334, 0.5275, 0.6431, 0.5067, 0.4805, 0.3593, 0.4774, 0.4378, 0.4414, 0.4322, 0.4395, 0.3618, 0.4774, 0.4378, 0.4651, 0.476, 0.4494, 0.4716, 0.4414, 0.4322, 0.4689, 0.5137, 0.4651, 0.476, 0.4774, 0.4378, 0.4876, 0.4702, 0.4651, 0.476, 0.4689, 0.5137, 0.4338, 0.5002, 0.4494, 0.4716, 0.5008, 0.3848, 0.4982, 0.421, 0.4774, 0.4378, 0.4805, 0.3593, 0.5115, 0.4633, 0.4982, 0.421, 0.5008, 0.3848, 0.5223, 0.3561, 0.4982, 0.421, 0.5115, 0.4633, 0.4876, 0.4702, 0.4774, 0.4378])
me_icosphere_004.update()

# ---- objects
ob_smoke01 = bpy.data.objects.new('Smoke01', me_icosphere_004)

# ---- transforms, parenting, visibility, modifiers, constraints
ob_smoke01.location = (0.4722, -0.4769, 0.1056)
_m = ob_smoke01.modifiers.new('Decimate', 'DECIMATE')
_m.decimate_type = 'UNSUBDIV'
_m.iterations = 2

# ---- collection membership
col_collection.objects.link(ob_smoke01)

# ---- scene / render settings (as saved in the file)
scene.frame_start = 1; scene.frame_end = 250; scene.frame_set(1)
scene.render.engine = 'BLENDER_EEVEE_NEXT'
scene.cycles.sampling_pattern = 'TABULATED_SOBOL'
bpy.context.view_layer.update()

# ---- added for rendering (the .blend has no active camera and no usable light): camera, sun
cam_auto = bpy.data.cameras.new('AutoCamera')
cam_auto.lens = 50.0
cam_auto.sensor_width = 36.0
cam_auto.clip_end = 1000.0
ob_auto_camera = bpy.data.objects.new('AutoCamera', cam_auto)
scene.collection.objects.link(ob_auto_camera)
ob_auto_camera.location = (3.97316, -4.59892, 3.26682)
ob_auto_camera.rotation_euler = (1.09748, -7.21219e-08, 0.694738)
scene.camera = ob_auto_camera
light_auto_sun = bpy.data.lights.new('AutoSun', 'SUN')
light_auto_sun.energy = 3.0
light_auto_sun.angle = 0.0523599
ob_auto_sun = bpy.data.objects.new('AutoSun', light_auto_sun)
scene.collection.objects.link(ob_auto_sun)
ob_auto_sun.rotation_euler = (0.872665, 0.174533, 0.523599)
bpy.context.view_layer.update()
